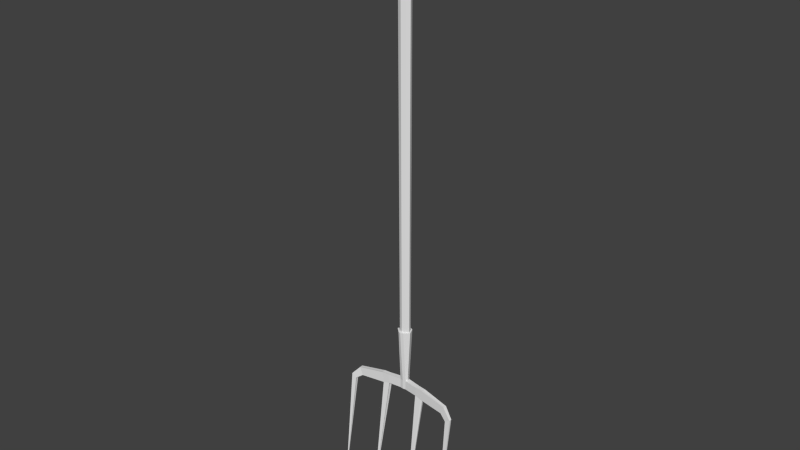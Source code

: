 # Source: pitchfork.blend  (saved by Blender 2.76.0; exported with 4.5.12 LTS)
import bpy
from mathutils import Matrix  # noqa: F401  (used for matrix-valued properties, if any)

bpy.ops.wm.read_factory_settings(use_empty=True)
scene = bpy.context.scene
scene.name = 'Scene'

# ---- collections
col_collection_1 = bpy.data.collections.new('Collection 1'); scene.collection.children.link(col_collection_1)

# ---- world
world_world = bpy.data.worlds.new('World'); scene.world = world_world
world_world.color = (0.05088, 0.05088, 0.05088)
world_world.use_sun_shadow = False
world_world.sun_shadow_jitter_overblur = 0.0
world_world.cycles.sampling_method = 'MANUAL'
world_world.cycles.sample_map_resolution = 256

# ---- meshes
me_mesh = bpy.data.meshes.new('Mesh')
me_mesh.from_pydata([(0.01069, -0.1158, -0.01563), (0.01069, 0.902, -0.01564), (0.01512, -0.1158, -0.004921), (0.01512, 0.902, -0.004936), (0.01069, 0.902, 0.00577), (0.008463, 0.9115, -0.01342), (0.01198, 0.9115, -0.004936), (0.008463, 0.9115, 0.003547), (0.003222, 0.9159, -0.008177), (0.004564, 0.9159, -0.004936), (0.003222, 0.9159, -0.001695), (0.007127, -0.1158, 0.007905), (0.01898, -0.1158, -0.003408), (0.01229, -0.1158, -0.01958), (0.008792, -0.2548, -0.01341), (0.01025, -0.2548, -0.005767), (0.007669, -0.2548, -0.0004197), (0.00727, -0.1158, 0.00257), (0.008792, -0.2787, -0.01341), (0.01025, -0.2787, -0.005767), (0.007669, -0.2787, -0.0004194), (0.0624, -0.257, -0.006896), (0.06358, -0.2572, -0.0005655), (0.06148, -0.2568, 0.003864), (0.05865, -0.284, -0.006896), (0.05984, -0.2842, -0.0005651), (0.05774, -0.2838, 0.003865), (0.1524, -0.2944, 0.006322), (0.1528, -0.2952, 0.01075), (0.1521, -0.2938, 0.01385), (0.1399, -0.3031, 0.006322), (0.1403, -0.3039, 0.01075), (0.1396, -0.3025, 0.01385), (0.1484, -0.5768, 0.04768), (0.1235, -0.2904, 0.005091), (0.1222, -0.2895, 0.008855), (0.1303, -0.2693, 0.008855), (0.1309, -0.2697, -0.0002873), (0.1228, -0.2899, -0.000287), (0.1316, -0.2702, 0.005091), (0.04148, -0.2797, -0.008434), (0.04434, -0.2565, -0.008434), (0.04338, -0.2563, 0.002853), (0.04052, -0.2796, 0.002853), (0.04273, -0.2799, -0.001793), (0.04559, -0.2566, -0.001794), (0.05255, -0.5768, 0.04813), (-1.931e-05, -0.1158, -0.02006), (-1.931e-05, 0.902, -0.02008), (-0.01073, -0.1158, -0.01563), (-0.01073, 0.902, -0.01564), (-0.01516, -0.1158, -0.004921), (-0.01516, 0.902, -0.004936), (-0.01073, 0.902, 0.00577), (-1.931e-05, 0.902, 0.0102), (-1.931e-05, 0.9115, -0.01693), (-0.008502, 0.9115, -0.01342), (-0.01202, 0.9115, -0.004936), (-0.008502, 0.9115, 0.003547), (-1.931e-05, 0.9115, 0.00706), (-1.931e-05, 0.9159, -0.00952), (-0.00326, 0.9159, -0.008177), (-0.004603, 0.9159, -0.004936), (-0.00326, 0.9159, -0.001695), (-1.931e-05, 0.9159, -0.0003524), (-1.931e-05, -0.1158, 0.0105), (-0.007165, -0.1158, 0.007905), (-0.01902, -0.1158, -0.003408), (-0.01232, -0.1158, -0.01958), (-1.931e-05, -0.1158, -0.02627), (-1.931e-05, -0.2548, -0.01658), (-0.00883, -0.2548, -0.01341), (-0.01029, -0.2548, -0.005767), (-0.007708, -0.2548, -0.0004197), (-1.931e-05, -0.2548, 0.0008071), (-0.007309, -0.1158, 0.00257), (-1.931e-05, -0.1158, 0.004289), (-1.93e-05, -0.2787, -0.01658), (-0.00883, -0.2787, -0.01341), (-0.01029, -0.2787, -0.005767), (-0.007708, -0.2787, -0.0004194), (-1.93e-05, -0.2787, 0.0008075), (-0.06228, -0.257, -0.006896), (-0.06346, -0.2572, -0.0005655), (-0.06136, -0.2568, 0.003864), (-0.05853, -0.284, -0.006896), (-0.05971, -0.2842, -0.0005651), (-0.05762, -0.2838, 0.003865), (-0.1525, -0.2944, 0.006322), (-0.1528, -0.2952, 0.01075), (-0.1522, -0.2938, 0.01385), (-0.14, -0.3031, 0.006322), (-0.1403, -0.3039, 0.01075), (-0.1397, -0.3025, 0.01385), (-0.1485, -0.5768, 0.04768), (-0.1236, -0.2904, 0.005091), (-0.1222, -0.2895, 0.008855), (-0.1303, -0.2693, 0.008855), (-0.1309, -0.2697, -0.0002873), (-0.1228, -0.2899, -0.000287), (-0.1317, -0.2702, 0.005091), (-0.04136, -0.2797, -0.008434), (-0.04422, -0.2565, -0.008434), (-0.04326, -0.2563, 0.002853), (-0.0404, -0.2796, 0.002853), (-0.04261, -0.2799, -0.001793), (-0.04547, -0.2566, -0.001794), (-0.05243, -0.5768, 0.04813)], [], [(47, 48, 1, 0), (0, 1, 3, 2), (54, 4, 7, 59), (4, 3, 6, 7), (3, 1, 5, 6), (1, 48, 55, 5), (59, 7, 10, 64), (7, 6, 9, 10), (6, 5, 8, 9), (5, 55, 60, 8), (0, 2, 12, 13), (47, 0, 13, 69), (4, 17, 2, 3), (54, 76, 17, 4), (12, 11, 16, 15), (11, 65, 74, 16), (13, 12, 15, 14), (69, 13, 14, 70), (2, 17, 11, 12), (17, 76, 65, 11), (16, 74, 81, 20), (70, 14, 18, 77), (36, 35, 32, 29), (38, 37, 27, 30), (35, 34, 31, 32), (34, 38, 30, 31), (39, 36, 29, 28), (37, 39, 28, 27), (25, 24, 38, 34), (26, 25, 34, 35), (29, 32, 33), (30, 27, 33), (32, 31, 33), (31, 30, 33), (28, 29, 33), (27, 28, 33), (77, 18, 19, 20, 81), (20, 19, 44, 43), (19, 18, 40, 44), (43, 44, 46), (44, 40, 46), (40, 24, 46), (26, 43, 46), (25, 26, 46), (24, 25, 46), (47, 49, 50, 48), (49, 51, 52, 50), (54, 59, 58, 53), (53, 58, 57, 52), (52, 57, 56, 50), (50, 56, 55, 48), (59, 64, 63, 58), (58, 63, 62, 57), (57, 62, 61, 56), (56, 61, 60, 55), (49, 68, 67, 51), (47, 69, 68, 49), (53, 52, 51, 75), (54, 53, 75, 76), (67, 72, 73, 66), (66, 73, 74, 65), (68, 71, 72, 67), (69, 70, 71, 68), (51, 67, 66, 75), (75, 66, 65, 76), (73, 80, 81, 74), (70, 77, 78, 71), (97, 90, 93, 96), (99, 91, 88, 98), (96, 93, 92, 95), (95, 92, 91, 99), (100, 89, 90, 97), (98, 88, 89, 100), (86, 95, 99, 85), (87, 96, 95, 86), (90, 94, 93), (91, 94, 88), (93, 94, 92), (92, 94, 91), (89, 94, 90), (88, 94, 89), (77, 81, 80, 79, 78), (80, 104, 105, 79), (79, 105, 101, 78), (104, 107, 105), (105, 107, 101), (101, 107, 85), (87, 107, 104), (86, 107, 87), (85, 107, 86), (10, 9, 8, 60, 61, 62, 63, 64), (35, 36, 23, 26), (43, 26, 23, 42), (20, 43, 42, 16), (80, 73, 103, 104), (103, 84, 87, 104), (96, 87, 84, 97), (38, 24, 21, 37), (41, 21, 24, 40), (14, 41, 40, 18), (71, 78, 101, 102), (101, 85, 82, 102), (99, 98, 82, 85), (100, 83, 82, 98), (97, 84, 83, 100), (36, 39, 22, 23), (39, 37, 21, 22), (41, 45, 22, 21), (42, 23, 22, 45), (15, 16, 42, 45), (15, 45, 41, 14), (72, 71, 102, 106), (72, 106, 103, 73), (82, 83, 106, 102), (84, 103, 106, 83)])
_uv = me_mesh.uv_layers.new(name='UVMap')
_uv.uv.foreach_set('vector', [0.7017, 0.6817, 0.7017, 0.7301, 0.701, 0.7301, 0.701, 0.6817, 0.7027, 0.7132, 0.7027, 0.6934, 0.703, 0.6934, 0.703, 0.7132, 0.6984, 0.7272, 0.6991, 0.7272, 0.6989, 0.7276, 0.6984, 0.7276, 0.7033, 0.6934, 0.703, 0.6934, 0.703, 0.6932, 0.7033, 0.6932, 0.703, 0.6934, 0.7027, 0.6934, 0.7028, 0.6932, 0.703, 0.6932, 0.701, 0.7301, 0.7017, 0.7301, 0.7017, 0.7306, 0.7011, 0.7306, 0.6951, 0.6942, 0.6962, 0.6934, 0.6967, 0.6943, 0.6963, 0.6946, 0.6962, 0.6934, 0.6979, 0.6934, 0.6974, 0.6943, 0.6967, 0.6943, 0.6979, 0.6934, 0.6991, 0.6942, 0.6978, 0.6946, 0.6974, 0.6943, 0.6991, 0.6942, 0.6991, 0.6954, 0.6978, 0.6951, 0.6978, 0.6946, 0.5443, 0.8653, 0.5449, 0.8663, 0.5447, 0.8667, 0.5438, 0.8652, 0.5449, 0.8643, 0.5443, 0.8653, 0.5438, 0.8652, 0.5443, 0.8639, 0.7033, 0.6934, 0.7032, 0.7132, 0.703, 0.7132, 0.703, 0.6934, 0.6984, 0.7272, 0.6984, 0.6788, 0.6988, 0.6788, 0.6991, 0.7272, 0.5324, 0.8763, 0.5309, 0.8763, 0.5321, 0.8635, 0.5328, 0.8635, 0.537, 0.8603, 0.5374, 0.8603, 0.5374, 0.8658, 0.537, 0.8658, 0.5345, 0.8763, 0.5324, 0.8763, 0.5328, 0.8635, 0.5338, 0.8635, 0.5379, 0.8604, 0.5389, 0.8604, 0.5386, 0.8677, 0.5379, 0.8677, 0.5449, 0.8663, 0.5463, 0.8663, 0.5469, 0.8666, 0.5447, 0.8667, 0.5463, 0.8663, 0.5472, 0.8659, 0.5477, 0.8663, 0.5469, 0.8666, 0.537, 0.8658, 0.5374, 0.8658, 0.5374, 0.8668, 0.537, 0.8668, 0.5379, 0.8677, 0.5386, 0.8677, 0.5386, 0.869, 0.5379, 0.869, 0.5301, 0.8664, 0.5306, 0.8672, 0.5296, 0.8678, 0.5289, 0.8674, 0.5471, 0.8696, 0.5477, 0.8685, 0.5493, 0.8699, 0.5484, 0.8703, 0.5508, 0.8652, 0.5503, 0.8651, 0.5508, 0.8635, 0.5512, 0.8636, 0.5503, 0.8651, 0.5497, 0.8653, 0.5502, 0.8636, 0.5508, 0.8635, 0.5522, 0.8708, 0.552, 0.8708, 0.552, 0.8698, 0.5521, 0.8698, 0.5525, 0.8709, 0.5522, 0.8708, 0.5521, 0.8698, 0.5524, 0.8698, 0.5506, 0.871, 0.5498, 0.8712, 0.5497, 0.8653, 0.5503, 0.8651, 0.5512, 0.8712, 0.5506, 0.871, 0.5503, 0.8651, 0.5508, 0.8652, 0.5289, 0.8674, 0.5296, 0.8678, 0.5291, 0.8788, 0.5484, 0.8703, 0.5493, 0.8699, 0.5493, 0.8848, 0.5532, 0.8709, 0.5533, 0.8709, 0.5536, 0.8818, 0.5533, 0.8709, 0.5536, 0.8709, 0.5536, 0.8818, 0.5521, 0.8698, 0.552, 0.8698, 0.5525, 0.8586, 0.5524, 0.8698, 0.5521, 0.8698, 0.5525, 0.8586, 0.538, 0.8675, 0.5384, 0.8667, 0.5394, 0.8665, 0.5401, 0.8668, 0.5402, 0.8675, 0.5401, 0.8668, 0.5394, 0.8665, 0.5399, 0.8635, 0.5405, 0.8637, 0.5394, 0.8665, 0.5384, 0.8667, 0.539, 0.8637, 0.5399, 0.8635, 0.5513, 0.871, 0.5516, 0.8709, 0.552, 0.8828, 0.5516, 0.8709, 0.552, 0.8709, 0.552, 0.8828, 0.5411, 0.869, 0.5423, 0.8693, 0.5422, 0.8848, 0.5342, 0.867, 0.5352, 0.8668, 0.5345, 0.8788, 0.5528, 0.8703, 0.5525, 0.8703, 0.5531, 0.8586, 0.5531, 0.8703, 0.5528, 0.8703, 0.5531, 0.8586, 0.7017, 0.6817, 0.7024, 0.6817, 0.7024, 0.7301, 0.7017, 0.7301, 0.7032, 0.7309, 0.7025, 0.7309, 0.7025, 0.6824, 0.7032, 0.6824, 0.6984, 0.7272, 0.6984, 0.7276, 0.6978, 0.7276, 0.6976, 0.7272, 0.7018, 0.6824, 0.702, 0.6819, 0.7025, 0.6819, 0.7025, 0.6824, 0.7025, 0.6824, 0.7025, 0.6819, 0.7031, 0.6819, 0.7032, 0.6824, 0.7024, 0.7301, 0.7022, 0.7306, 0.7017, 0.7306, 0.7017, 0.7301, 0.6951, 0.6942, 0.6963, 0.6946, 0.6963, 0.6951, 0.6951, 0.6954, 0.6951, 0.6954, 0.6963, 0.6951, 0.6967, 0.6954, 0.6962, 0.6963, 0.6962, 0.6963, 0.6967, 0.6954, 0.6974, 0.6954, 0.6979, 0.6963, 0.6979, 0.6963, 0.6974, 0.6954, 0.6978, 0.6951, 0.6991, 0.6954, 0.5463, 0.8639, 0.546, 0.8635, 0.5481, 0.8641, 0.5476, 0.8643, 0.5449, 0.8643, 0.5443, 0.8639, 0.546, 0.8635, 0.5463, 0.8639, 0.7018, 0.6824, 0.7025, 0.6824, 0.7025, 0.7309, 0.702, 0.7308, 0.6984, 0.7272, 0.6976, 0.7272, 0.6979, 0.6788, 0.6984, 0.6788, 0.5366, 0.8763, 0.5361, 0.8635, 0.5368, 0.8635, 0.538, 0.8763, 0.5378, 0.8603, 0.5379, 0.8658, 0.5374, 0.8658, 0.5374, 0.8603, 0.5345, 0.8763, 0.5351, 0.8635, 0.5361, 0.8635, 0.5366, 0.8763, 0.5379, 0.8604, 0.5379, 0.8677, 0.5373, 0.8677, 0.5371, 0.8604, 0.5476, 0.8643, 0.5481, 0.8641, 0.5481, 0.8656, 0.5476, 0.8653, 0.5476, 0.8653, 0.5481, 0.8656, 0.5477, 0.8663, 0.5472, 0.8659, 0.5379, 0.8658, 0.5379, 0.8668, 0.5374, 0.8668, 0.5374, 0.8658, 0.5379, 0.8677, 0.5379, 0.869, 0.5373, 0.869, 0.5373, 0.8677, 0.5447, 0.8664, 0.546, 0.8674, 0.5453, 0.8678, 0.5443, 0.8672, 0.5291, 0.8696, 0.5279, 0.8703, 0.5269, 0.8699, 0.5285, 0.8685, 0.5493, 0.8695, 0.5497, 0.8712, 0.5493, 0.8712, 0.5488, 0.8696, 0.5488, 0.8696, 0.5493, 0.8712, 0.5487, 0.8711, 0.5481, 0.8695, 0.5517, 0.8586, 0.5515, 0.8597, 0.5513, 0.8596, 0.5515, 0.8586, 0.552, 0.8586, 0.5517, 0.8596, 0.5515, 0.8597, 0.5517, 0.8586, 0.5491, 0.8637, 0.5488, 0.8696, 0.5481, 0.8695, 0.5483, 0.8635, 0.5497, 0.8636, 0.5493, 0.8695, 0.5488, 0.8696, 0.5491, 0.8637, 0.546, 0.8674, 0.5458, 0.8788, 0.5453, 0.8678, 0.5279, 0.8703, 0.5275, 0.8848, 0.5269, 0.8699, 0.5531, 0.8695, 0.5535, 0.8586, 0.5533, 0.8694, 0.5533, 0.8694, 0.5535, 0.8586, 0.5535, 0.8695, 0.5515, 0.8597, 0.552, 0.8709, 0.5513, 0.8596, 0.5517, 0.8596, 0.552, 0.8709, 0.5515, 0.8597, 0.538, 0.8675, 0.5402, 0.8675, 0.5401, 0.8682, 0.5394, 0.8684, 0.5384, 0.8683, 0.5401, 0.8682, 0.5405, 0.8712, 0.5399, 0.8714, 0.5394, 0.8684, 0.5394, 0.8684, 0.5399, 0.8714, 0.539, 0.8713, 0.5384, 0.8683, 0.552, 0.8827, 0.5526, 0.8709, 0.5522, 0.8828, 0.5522, 0.8828, 0.5526, 0.8709, 0.5526, 0.8828, 0.535, 0.869, 0.5345, 0.8848, 0.5337, 0.8693, 0.5407, 0.867, 0.5404, 0.8788, 0.5397, 0.8668, 0.5528, 0.8709, 0.5532, 0.8826, 0.5526, 0.8709, 0.5532, 0.8709, 0.5532, 0.8826, 0.5528, 0.8709, 0.6967, 0.6943, 0.6974, 0.6943, 0.6978, 0.6946, 0.6978, 0.6951, 0.6974, 0.6954, 0.6967, 0.6954, 0.6963, 0.6951, 0.6963, 0.6946, 0.5306, 0.8672, 0.5301, 0.8664, 0.534, 0.8659, 0.5342, 0.867, 0.5352, 0.8668, 0.5342, 0.867, 0.534, 0.8659, 0.535, 0.8659, 0.537, 0.8668, 0.5352, 0.8668, 0.535, 0.8659, 0.537, 0.8658, 0.5379, 0.8668, 0.5379, 0.8658, 0.5399, 0.8659, 0.5397, 0.8668, 0.5399, 0.8659, 0.5409, 0.8659, 0.5407, 0.867, 0.5397, 0.8668, 0.5443, 0.8672, 0.5407, 0.867, 0.5409, 0.8659, 0.5447, 0.8664, 0.5471, 0.8696, 0.5423, 0.8693, 0.5426, 0.8679, 0.5477, 0.8685, 0.5413, 0.8678, 0.5426, 0.8679, 0.5423, 0.8693, 0.5411, 0.869, 0.5386, 0.8677, 0.5413, 0.8678, 0.5411, 0.869, 0.5386, 0.869, 0.5373, 0.8677, 0.5373, 0.869, 0.535, 0.869, 0.5348, 0.8678, 0.535, 0.869, 0.5337, 0.8693, 0.5335, 0.8679, 0.5348, 0.8678, 0.5291, 0.8696, 0.5285, 0.8685, 0.5335, 0.8679, 0.5337, 0.8693, 0.543, 0.8635, 0.5432, 0.8698, 0.5424, 0.8699, 0.5423, 0.8637, 0.5435, 0.8636, 0.5438, 0.8699, 0.5432, 0.8698, 0.543, 0.8635, 0.5418, 0.8749, 0.5413, 0.875, 0.5415, 0.8687, 0.5421, 0.8685, 0.5413, 0.875, 0.5407, 0.8749, 0.5407, 0.8685, 0.5415, 0.8687, 0.5407, 0.8668, 0.5415, 0.867, 0.5415, 0.8687, 0.5407, 0.8685, 0.5422, 0.8669, 0.5421, 0.8685, 0.5415, 0.8687, 0.5415, 0.867, 0.5414, 0.8637, 0.5422, 0.8635, 0.5422, 0.8669, 0.5415, 0.867, 0.5414, 0.8637, 0.5415, 0.867, 0.5407, 0.8668, 0.5405, 0.8635, 0.5431, 0.8747, 0.5422, 0.8749, 0.5424, 0.8716, 0.5432, 0.8714, 0.5431, 0.8747, 0.5432, 0.8714, 0.5438, 0.8716, 0.5438, 0.8749, 0.5424, 0.8699, 0.5432, 0.8698, 0.5432, 0.8714, 0.5424, 0.8716, 0.5438, 0.8699, 0.5438, 0.8716, 0.5432, 0.8714, 0.5432, 0.8698])
me_mesh.use_remesh_preserve_volume = False
me_mesh.use_remesh_preserve_attributes = False
me_mesh.use_mirror_vertex_groups = False
me_mesh.update()
me_mesh.normals_split_custom_set([tuple(v) for v in zip(*[iter([0.3827, -1.349e-05, -0.9239, 0.3827, -1.349e-05, -0.9239, 0.3827, -1.349e-05, -0.9239, 0.3827, -1.349e-05, -0.9239, 0.9239, -5.587e-06, -0.3827, 0.9239, -5.587e-06, -0.3827, 0.9239, -5.587e-06, -0.3827, 0.9239, -5.587e-06, -0.3827, 0.3658, 0.2936, 0.8832, 0.3658, 0.2936, 0.8832, 0.3658, 0.2936, 0.8832, 0.3658, 0.2936, 0.8832, 0.8832, 0.2936, 0.3658, 0.8832, 0.2936, 0.3658, 0.8832, 0.2936, 0.3658, 0.8832, 0.2936, 0.3658, 0.8832, 0.2935, -0.3658, 0.8832, 0.2935, -0.3658, 0.8832, 0.2935, -0.3658, 0.8832, 0.2935, -0.3658, 0.3658, 0.2935, -0.8832, 0.3658, 0.2935, -0.8832, 0.3658, 0.2935, -0.8832, 0.3658, 0.2935, -0.8832, 0.2057, 0.8432, 0.4966, 0.2057, 0.8432, 0.4966, 0.2057, 0.8432, 0.4966, 0.2057, 0.8432, 0.4966, 0.4966, 0.8432, 0.2057, 0.4966, 0.8432, 0.2057, 0.4966, 0.8432, 0.2057, 0.4966, 0.8432, 0.2057, 0.4966, 0.8432, -0.2057, 0.4966, 0.8432, -0.2057, 0.4966, 0.8432, -0.2057, 0.4966, 0.8432, -0.2057, 0.2057, 0.8432, -0.4966, 0.2057, 0.8432, -0.4966, 0.2057, 0.8432, -0.4966, 0.2057, 0.8432, -0.4966, 1.272e-06, 1.0, -1.607e-05, 1.272e-06, 1.0, -1.607e-05, 1.272e-06, 1.0, -1.607e-05, 1.272e-06, 1.0, -1.607e-05, 6.324e-07, 1.0, -1.666e-05, 6.324e-07, 1.0, -1.666e-05, 6.324e-07, 1.0, -1.666e-05, 6.324e-07, 1.0, -1.666e-05, 0.8288, -0.002266, 0.5595, 0.8288, -0.002266, 0.5595, 0.8288, -0.002266, 0.5595, 0.8288, -0.002266, 0.5595, 0.3235, -0.00478, 0.9462, 0.3235, -0.00478, 0.9462, 0.3235, -0.00478, 0.9462, 0.3235, -0.00478, 0.9462, 0.7549, -0.04739, 0.6541, 0.7549, -0.04739, 0.6541, 0.7549, -0.04739, 0.6541, 0.7549, -0.04739, 0.6541, 0.249, -0.06216, 0.9665, 0.249, -0.06216, 0.9665, 0.249, -0.06216, 0.9665, 0.249, -0.06216, 0.9665, 0.9451, -0.04601, -0.3236, 0.9451, -0.04601, -0.3236, 0.9451, -0.04601, -0.3236, 0.9451, -0.04601, -0.3236, 0.4225, -0.05693, -0.9046, 0.4225, -0.05693, -0.9046, 0.4225, -0.05693, -0.9046, 0.4225, -0.05693, -0.9046, -1.107e-06, 1.0, -1.591e-05, -1.107e-06, 1.0, -1.591e-05, -1.107e-06, 1.0, -1.591e-05, -1.107e-06, 1.0, -1.591e-05, -1.15e-06, 1.0, -1.402e-05, -1.15e-06, 1.0, -1.402e-05, -1.15e-06, 1.0, -1.402e-05, -1.15e-06, 1.0, -1.402e-05, 0.1576, 1.439e-05, 0.9875, 0.1576, 1.439e-05, 0.9875, 0.1576, 1.439e-05, 0.9875, 0.1576, 1.439e-05, 0.9875, 0.3381, -1.366e-05, -0.9411, 0.3381, -1.366e-05, -0.9411, 0.3381, -1.366e-05, -0.9411, 0.3381, -1.366e-05, -0.9411, -0.1485, 0.1058, 0.9832, -0.1485, 0.1058, 0.9832, -0.1485, 0.1058, 0.9832, -0.1485, 0.1058, 0.9832, 0.1952, -0.1391, -0.9709, 0.1952, -0.1391, -0.9709, 0.1952, -0.1391, -0.9709, 0.1952, -0.1391, -0.9709, -0.6237, -0.7786, 0.06938, -0.6237, -0.7786, 0.06938, -0.6237, -0.7786, 0.06938, -0.6237, -0.7786, 0.06938, -0.6111, -0.7909, -0.03044, -0.6111, -0.7909, -0.03044, -0.6111, -0.7909, -0.03044, -0.6111, -0.7909, -0.03044, 0.7543, 0.6564, 0.008586, 0.7543, 0.6564, 0.008586, 0.7543, 0.6564, 0.008586, 0.7543, 0.6564, 0.008586, 0.7596, 0.6504, -0.004789, 0.7596, 0.6504, -0.004789, 0.7596, 0.6504, -0.004789, 0.7596, 0.6504, -0.004789, -0.09045, -0.9948, -0.0463, -0.09045, -0.9948, -0.0463, -0.09045, -0.9948, -0.0463, -0.09045, -0.9948, -0.0463, -0.1017, -0.9885, 0.1114, -0.1017, -0.9885, 0.1114, -0.1017, -0.9885, 0.1114, -0.1017, -0.9885, 0.1114, -0.08313, 0.1194, 0.9894, -0.08313, 0.1194, 0.9894, -0.08313, 0.1194, 0.9894, 0.1014, -0.1456, -0.9841, 0.1014, -0.1456, -0.9841, 0.1014, -0.1456, -0.9841, -0.9821, -0.0538, -0.1806, -0.9821, -0.0538, -0.1806, -0.9821, -0.0538, -0.1806, -0.9967, -0.01917, 0.07854, -0.9967, -0.01917, 0.07854, -0.9967, -0.01917, 0.07854, 0.98, 0.01099, 0.1988, 0.98, 0.01099, 0.1988, 0.98, 0.01099, 0.1988, 0.9959, -0.02666, -0.08636, 0.9959, -0.02666, -0.08636, 0.9959, -0.02666, -0.08636, -2.272e-06, -1.0, 2.002e-05, -2.272e-06, -1.0, 2.002e-05, -2.272e-06, -1.0, 2.002e-05, -2.272e-06, -1.0, 2.002e-05, -2.272e-06, -1.0, 2.002e-05, -0.03328, -0.9993, 0.01495, -0.03328, -0.9993, 0.01495, -0.03328, -0.9993, 0.01495, -0.03328, -0.9993, 0.01495, -0.03295, -0.9994, -0.005943, -0.03295, -0.9994, -0.005943, -0.03295, -0.9994, -0.005943, -0.03295, -0.9994, -0.005943, -0.9009, -0.1008, -0.4221, -0.9009, -0.1008, -0.4221, -0.9009, -0.1008, -0.4221, -0.9828, -0.001418, 0.1849, -0.9828, -0.001418, 0.1849, -0.9828, -0.001418, 0.1849, 0.04198, -0.1854, -0.9818, 0.04198, -0.1854, -0.9818, 0.04198, -0.1854, -0.9818, -0.02141, 0.1497, 0.9885, -0.02141, 0.1497, 0.9885, -0.02141, 0.1497, 0.9885, 0.9044, 0.04804, 0.424, 0.9044, 0.04804, 0.424, 0.9044, 0.04804, 0.424, 0.9811, -0.05533, -0.1857, 0.9811, -0.05533, -0.1857, 0.9811, -0.05533, -0.1857, -0.3827, -1.349e-05, -0.9239, -0.3827, -1.349e-05, -0.9239, -0.3827, -1.349e-05, -0.9239, -0.3827, -1.349e-05, -0.9239, -0.9239, -5.588e-06, -0.3827, -0.9239, -5.588e-06, -0.3827, -0.9239, -5.588e-06, -0.3827, -0.9239, -5.588e-06, -0.3827, -0.3658, 0.2936, 0.8832, -0.3658, 0.2936, 0.8832, -0.3658, 0.2936, 0.8832, -0.3658, 0.2936, 0.8832, -0.8832, 0.2936, 0.3658, -0.8832, 0.2936, 0.3658, -0.8832, 0.2936, 0.3658, -0.8832, 0.2936, 0.3658, -0.8832, 0.2935, -0.3658, -0.8832, 0.2935, -0.3658, -0.8832, 0.2935, -0.3658, -0.8832, 0.2935, -0.3658, -0.3658, 0.2935, -0.8832, -0.3658, 0.2935, -0.8832, -0.3658, 0.2935, -0.8832, -0.3658, 0.2935, -0.8832, -0.2057, 0.8432, 0.4966, -0.2057, 0.8432, 0.4966, -0.2057, 0.8432, 0.4966, -0.2057, 0.8432, 0.4966, -0.4966, 0.8432, 0.2057, -0.4966, 0.8432, 0.2057, -0.4966, 0.8432, 0.2057, -0.4966, 0.8432, 0.2057, -0.4966, 0.8432, -0.2057, -0.4966, 0.8432, -0.2057, -0.4966, 0.8432, -0.2057, -0.4966, 0.8432, -0.2057, -0.2057, 0.8432, -0.4966, -0.2057, 0.8432, -0.4966, -0.2057, 0.8432, -0.4966, -0.2057, 0.8432, -0.4966, -1.272e-06, 1.0, -1.54e-05, -1.272e-06, 1.0, -1.54e-05, -1.272e-06, 1.0, -1.54e-05, -1.272e-06, 1.0, -1.54e-05, -6.324e-07, 1.0, -1.642e-05, -6.324e-07, 1.0, -1.642e-05, -6.324e-07, 1.0, -1.642e-05, -6.324e-07, 1.0, -1.642e-05, -0.8288, -0.002266, 0.5595, -0.8288, -0.002266, 0.5595, -0.8288, -0.002266, 0.5595, -0.8288, -0.002266, 0.5595, -0.3235, -0.00478, 0.9462, -0.3235, -0.00478, 0.9462, -0.3235, -0.00478, 0.9462, -0.3235, -0.00478, 0.9462, -0.7549, -0.04739, 0.6541, -0.7549, -0.04739, 0.6541, -0.7549, -0.04739, 0.6541, -0.7549, -0.04739, 0.6541, -0.249, -0.06216, 0.9665, -0.249, -0.06216, 0.9665, -0.249, -0.06216, 0.9665, -0.249, -0.06216, 0.9665, -0.9451, -0.04601, -0.3236, -0.9451, -0.04601, -0.3236, -0.9451, -0.04601, -0.3236, -0.9451, -0.04601, -0.3236, -0.4225, -0.05693, -0.9046, -0.4225, -0.05693, -0.9046, -0.4225, -0.05693, -0.9046, -0.4225, -0.05693, -0.9046, 1.107e-06, 1.0, -1.399e-05, 1.107e-06, 1.0, -1.399e-05, 1.107e-06, 1.0, -1.399e-05, 1.107e-06, 1.0, -1.399e-05, 1.15e-06, 1.0, -1.402e-05, 1.15e-06, 1.0, -1.402e-05, 1.15e-06, 1.0, -1.402e-05, 1.15e-06, 1.0, -1.402e-05, -0.1576, 1.44e-05, 0.9875, -0.1576, 1.44e-05, 0.9875, -0.1576, 1.44e-05, 0.9875, -0.1576, 1.44e-05, 0.9875, -0.3381, -1.366e-05, -0.9411, -0.3381, -1.366e-05, -0.9411, -0.3381, -1.366e-05, -0.9411, -0.3381, -1.366e-05, -0.9411, 0.1485, 0.1058, 0.9832, 0.1485, 0.1058, 0.9832, 0.1485, 0.1058, 0.9832, 0.1485, 0.1058, 0.9832, -0.1952, -0.1391, -0.9709, -0.1952, -0.1391, -0.9709, -0.1952, -0.1391, -0.9709, -0.1952, -0.1391, -0.9709, 0.6237, -0.7786, 0.06938, 0.6237, -0.7786, 0.06938, 0.6237, -0.7786, 0.06938, 0.6237, -0.7786, 0.06938, 0.6111, -0.7909, -0.03044, 0.6111, -0.7909, -0.03044, 0.6111, -0.7909, -0.03044, 0.6111, -0.7909, -0.03044, -0.7543, 0.6564, 0.008587, -0.7543, 0.6564, 0.008587, -0.7543, 0.6564, 0.008587, -0.7543, 0.6564, 0.008587, -0.7596, 0.6504, -0.00479, -0.7596, 0.6504, -0.00479, -0.7596, 0.6504, -0.00479, -0.7596, 0.6504, -0.00479, 0.09022, -0.9948, -0.04634, 0.09022, -0.9948, -0.04634, 0.09022, -0.9948, -0.04634, 0.09022, -0.9948, -0.04634, 0.1015, -0.9886, 0.1116, 0.1015, -0.9886, 0.1116, 0.1015, -0.9886, 0.1116, 0.1015, -0.9886, 0.1116, 0.08313, 0.1194, 0.9894, 0.08313, 0.1194, 0.9894, 0.08313, 0.1194, 0.9894, -0.1014, -0.1456, -0.9841, -0.1014, -0.1456, -0.9841, -0.1014, -0.1456, -0.9841, 0.9821, -0.0538, -0.1806, 0.9821, -0.0538, -0.1806, 0.9821, -0.0538, -0.1806, 0.9967, -0.01917, 0.07854, 0.9967, -0.01917, 0.07854, 0.9967, -0.01917, 0.07854, -0.98, 0.01099, 0.1988, -0.98, 0.01099, 0.1988, -0.98, 0.01099, 0.1988, -0.9959, -0.02666, -0.08636, -0.9959, -0.02666, -0.08636, -0.9959, -0.02666, -0.08636, 2.272e-06, -1.0, 1.689e-05, 2.272e-06, -1.0, 1.689e-05, 2.272e-06, -1.0, 1.689e-05, 2.272e-06, -1.0, 1.689e-05, 2.272e-06, -1.0, 1.689e-05, 0.03344, -0.9993, 0.01486, 0.03344, -0.9993, 0.01486, 0.03344, -0.9993, 0.01486, 0.03344, -0.9993, 0.01486, 0.03311, -0.9994, -0.005911, 0.03311, -0.9994, -0.005911, 0.03311, -0.9994, -0.005911, 0.03311, -0.9994, -0.005911, 0.9009, -0.1008, -0.4221, 0.9009, -0.1008, -0.4221, 0.9009, -0.1008, -0.4221, 0.9828, -0.001418, 0.1849, 0.9828, -0.001418, 0.1849, 0.9828, -0.001418, 0.1849, -0.04198, -0.1854, -0.9818, -0.04198, -0.1854, -0.9818, -0.04198, -0.1854, -0.9818, 0.02141, 0.1497, 0.9885, 0.02141, 0.1497, 0.9885, 0.02141, 0.1497, 0.9885, -0.9044, 0.04804, 0.424, -0.9044, 0.04804, 0.424, -0.9044, 0.04804, 0.424, -0.9811, -0.05533, -0.1857, -0.9811, -0.05533, -0.1857, -0.9811, -0.05533, -0.1857, 0.0, 1.0, 0.0, 0.0, 1.0, 0.0, 0.0, 1.0, 0.0, 0.0, 1.0, 0.0, 0.0, 1.0, 0.0, 0.0, 1.0, 0.0, 0.0, 1.0, 0.0, 0.0, 1.0, 0.0, -0.07222, 0.01817, 0.9972, -0.07222, 0.01817, 0.9972, -0.07222, 0.01817, 0.9972, -0.07222, 0.01817, 0.9972, -0.0562, 0.007411, 0.9984, -0.0562, 0.007411, 0.9984, -0.0562, 0.007411, 0.9984, -0.0562, 0.007411, 0.9984, -0.09483, 0.005772, 0.9955, -0.09483, 0.005772, 0.9955, -0.09483, 0.005772, 0.9955, -0.09483, 0.005772, 0.9955, 0.09527, 0.005799, 0.9954, 0.09527, 0.005799, 0.9954, 0.09527, 0.005799, 0.9954, 0.09527, 0.005799, 0.9954, 0.0562, 0.007411, 0.9984, 0.0562, 0.007411, 0.9984, 0.0562, 0.007411, 0.9984, 0.0562, 0.007411, 0.9984, 0.07206, 0.01813, 0.9972, 0.07206, 0.01813, 0.9972, 0.07206, 0.01813, 0.9972, 0.07206, 0.01813, 0.9972, 0.09582, -0.0241, -0.9951, 0.09582, -0.0241, -0.9951, 0.09582, -0.0241, -0.9951, 0.09582, -0.0241, -0.9951, 0.08547, -0.01126, -0.9963, 0.08547, -0.01126, -0.9963, 0.08547, -0.01126, -0.9963, 0.08547, -0.01126, -0.9963, 0.144, -0.008754, -0.9895, 0.144, -0.008754, -0.9895, 0.144, -0.008754, -0.9895, 0.144, -0.008754, -0.9895, -0.1446, -0.008795, -0.9894, -0.1446, -0.008795, -0.9894, -0.1446, -0.008795, -0.9894, -0.1446, -0.008795, -0.9894, -0.08547, -0.01126, -0.9963, -0.08547, -0.01126, -0.9963, -0.08547, -0.01126, -0.9963, -0.08547, -0.01126, -0.9963, -0.09559, -0.02405, -0.9951, -0.09559, -0.02405, -0.9951, -0.09559, -0.02405, -0.9951, -0.09559, -0.02405, -0.9951, -0.1816, 0.9829, 0.03032, -0.1816, 0.9829, 0.03032, -0.1816, 0.9829, 0.03032, -0.1816, 0.9829, 0.03032, -0.1875, 0.9795, -0.0737, -0.1875, 0.9795, -0.0737, -0.1875, 0.9795, -0.0737, -0.1875, 0.9795, -0.0737, 0.1879, 0.9794, -0.07352, 0.1879, 0.9794, -0.07352, 0.1879, 0.9794, -0.07352, 0.1879, 0.9794, -0.07352, 0.182, 0.9828, 0.03024, 0.182, 0.9828, 0.03024, 0.182, 0.9828, 0.03024, 0.182, 0.9828, 0.03024, 0.02837, 0.9993, 0.02569, 0.02837, 0.9993, 0.02569, 0.02837, 0.9993, 0.02569, 0.02837, 0.9993, 0.02569, 0.03299, 0.9975, -0.06272, 0.03299, 0.9975, -0.06272, 0.03299, 0.9975, -0.06272, 0.03299, 0.9975, -0.06272, 0.04866, 0.9988, -0.007543, 0.04866, 0.9988, -0.007543, 0.04866, 0.9988, -0.007543, 0.04866, 0.9988, -0.007543, 0.04954, 0.9988, 0.00279, 0.04954, 0.9988, 0.00279, 0.04954, 0.9988, 0.00279, 0.04954, 0.9988, 0.00279, -0.04977, 0.9988, 0.002744, -0.04977, 0.9988, 0.002744, -0.04977, 0.9988, 0.002744, -0.04977, 0.9988, 0.002744, -0.04887, 0.9988, -0.00744, -0.04887, 0.9988, -0.00744, -0.04887, 0.9988, -0.00744, -0.04887, 0.9988, -0.00744, -0.02837, 0.9993, 0.02569, -0.02837, 0.9993, 0.02569, -0.02837, 0.9993, 0.02569, -0.02837, 0.9993, 0.02569, -0.03299, 0.9975, -0.06272, -0.03299, 0.9975, -0.06272, -0.03299, 0.9975, -0.06272, -0.03299, 0.9975, -0.06272])] * 3)])

# ---- objects
ob_pitchfork = bpy.data.objects.new('pitchfork', me_mesh)

# ---- transforms, parenting, visibility, modifiers, constraints
ob_pitchfork.location = (0.0, 0.0, 0.0)
ob_pitchfork.rotation_euler = (1.571, -0.0, 0.0)
ob_pitchfork.color = (0.8, 0.8, 0.8, 1.0)
ob_pitchfork.lineart.crease_threshold = 0.0

# ---- collection membership
col_collection_1.objects.link(ob_pitchfork)

# ---- scene / render settings (as saved in the file)
scene.frame_start = 1; scene.frame_end = 250; scene.frame_set(1)
scene.render.engine = 'BLENDER_EEVEE_NEXT'
scene.render.resolution_percentage = 50
scene.render.dither_intensity = 0.0
scene.cycles.use_denoising = False
scene.cycles.samples = 10
scene.cycles.sampling_pattern = 'TABULATED_SOBOL'
scene.cycles.light_sampling_threshold = 0.0
scene.cycles.use_adaptive_sampling = False
scene.cycles.use_light_tree = False
scene.cycles.blur_glossy = 0.0
scene.cycles.pixel_filter_type = 'GAUSSIAN'
scene.cycles.sample_clamp_indirect = 0.0
scene.view_settings.view_transform = 'Standard'
bpy.context.view_layer.update()

# ---- added for rendering (the .blend has no active camera and no usable light): camera, sun
cam_auto = bpy.data.cameras.new('AutoCamera')
cam_auto.lens = 50.0
cam_auto.sensor_width = 36.0
cam_auto.clip_end = 1000.0
ob_auto_camera = bpy.data.objects.new('AutoCamera', cam_auto)
scene.collection.objects.link(ob_auto_camera)
ob_auto_camera.location = (1.41135, -1.70457, 1.29863)
ob_auto_camera.rotation_euler = (1.09748, -7.21219e-08, 0.694738)
scene.camera = ob_auto_camera
light_auto_sun = bpy.data.lights.new('AutoSun', 'SUN')
light_auto_sun.energy = 3.0
light_auto_sun.angle = 0.0523599
ob_auto_sun = bpy.data.objects.new('AutoSun', light_auto_sun)
scene.collection.objects.link(ob_auto_sun)
ob_auto_sun.rotation_euler = (0.872665, 0.174533, 0.523599)
bpy.context.view_layer.update()
